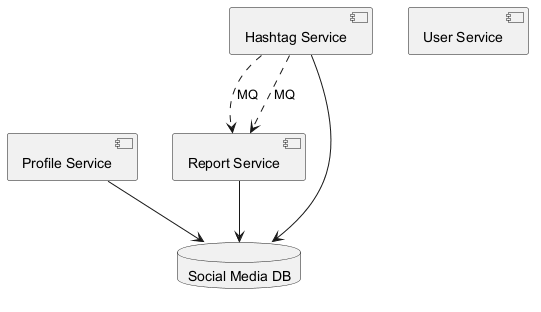

The diagram above was rendered by PlantUML. Its source (embedded in the PNG):
@startuml

component "Report Service" as C_ReportService
component "User Service" as C_UserService
component "Profile Service" as C_ProfileService
component "Hashtag Service" as C_HashtagService
database "Social Media DB" as DB_social_media
C_ReportService --> DB_social_media
C_ProfileService --> DB_social_media
C_HashtagService --> DB_social_media
C_HashtagService ..> C_ReportService : MQ
C_HashtagService ..> C_ReportService : MQ
@enduml